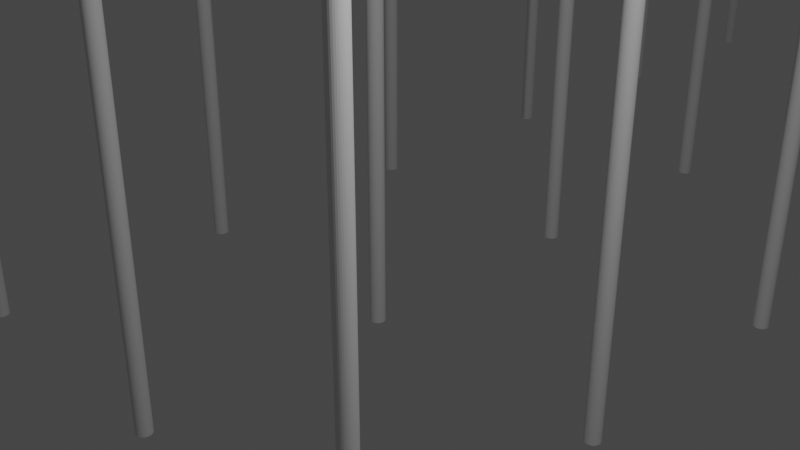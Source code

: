 # Source: pier_0003.blend  (saved by Blender 2.81.16; exported with 4.5.12 LTS)
import bpy
from mathutils import Matrix  # noqa: F401  (used for matrix-valued properties, if any)

bpy.ops.wm.read_factory_settings(use_empty=True)
scene = bpy.context.scene
scene.name = 'Scene'

# ---- collections
col_collection = bpy.data.collections.new('Collection'); scene.collection.children.link(col_collection)

# ---- world
world_world = bpy.data.worlds.new('World'); scene.world = world_world
world_world.use_nodes = True; world_world.node_tree.nodes.clear()
_N = world_world.node_tree.nodes; _L = world_world.node_tree.links
n0 = _N.new('ShaderNodeOutputWorld'); n0.name = 'World Output'; n0.location = (300, 300)
n1 = _N.new('ShaderNodeBackground'); n1.name = 'Background'; n1.location = (10, 300)
n1.inputs[0].default_value = (0.05088, 0.05088, 0.05088, 1.0)
_L.new(n1.outputs[0], n0.inputs[0])
n0.is_active_output = True
world_world.color = (0.05088, 0.05088, 0.05088)
world_world.use_sun_shadow = False
world_world.sun_shadow_jitter_overblur = 0.0

# ---- cameras
cam_camera = bpy.data.cameras.new('Camera')
cam_camera.clip_end = 100.0
cam_camera.ortho_scale = 7.314

# ---- lights
light_light = bpy.data.lights.new('Light', 'POINT')
light_light.transmission_factor = 0.0
light_light.energy = 1000.0
light_light.shadow_soft_size = 0.1
light_light.shadow_maximum_resolution = 0.006
light_light.use_absolute_resolution = True

# ---- meshes
me_cylinder_001 = bpy.data.meshes.new('Cylinder.001')
me_cylinder_001.from_pydata([(0.0, 1.0, -1.0), (0.0, 1.0, 1.0), (0.1951, 0.9808, -1.0), (0.1951, 0.9808, 1.0), (0.3827, 0.9239, -1.0), (0.3827, 0.9239, 1.0), (0.5556, 0.8315, -1.0), (0.5556, 0.8315, 1.0), (0.7071, 0.7071, -1.0), (0.7071, 0.7071, 1.0), (0.8315, 0.5556, -1.0), (0.8315, 0.5556, 1.0), (0.9239, 0.3827, -1.0), (0.9239, 0.3827, 1.0), (0.9808, 0.1951, -1.0), (0.9808, 0.1951, 1.0), (1.0, 7.55e-08, -1.0), (1.0, 7.55e-08, 1.0), (0.9808, -0.1951, -1.0), (0.9808, -0.1951, 1.0), (0.9239, -0.3827, -1.0), (0.9239, -0.3827, 1.0), (0.8315, -0.5556, -1.0), (0.8315, -0.5556, 1.0), (0.7071, -0.7071, -1.0), (0.7071, -0.7071, 1.0), (0.5556, -0.8315, -1.0), (0.5556, -0.8315, 1.0), (0.3827, -0.9239, -1.0), (0.3827, -0.9239, 1.0), (0.1951, -0.9808, -1.0), (0.1951, -0.9808, 1.0), (-3.258e-07, -1.0, -1.0), (-3.258e-07, -1.0, 1.0), (-0.1951, -0.9808, -1.0), (-0.1951, -0.9808, 1.0), (-0.3827, -0.9239, -1.0), (-0.3827, -0.9239, 1.0), (-0.5556, -0.8315, -1.0), (-0.5556, -0.8315, 1.0), (-0.7071, -0.7071, -1.0), (-0.7071, -0.7071, 1.0), (-0.8315, -0.5556, -1.0), (-0.8315, -0.5556, 1.0), (-0.9239, -0.3827, -1.0), (-0.9239, -0.3827, 1.0), (-0.9808, -0.1951, -1.0), (-0.9808, -0.1951, 1.0), (-1.0, 9.656e-07, -1.0), (-1.0, 9.656e-07, 1.0), (-0.9808, 0.1951, -1.0), (-0.9808, 0.1951, 1.0), (-0.9239, 0.3827, -1.0), (-0.9239, 0.3827, 1.0), (-0.8315, 0.5556, -1.0), (-0.8315, 0.5556, 1.0), (-0.7071, 0.7071, -1.0), (-0.7071, 0.7071, 1.0), (-0.5556, 0.8315, -1.0), (-0.5556, 0.8315, 1.0), (-0.3827, 0.9239, -1.0), (-0.3827, 0.9239, 1.0), (-0.1951, 0.9808, -1.0), (-0.1951, 0.9808, 1.0)], [], [(0, 1, 3, 2), (2, 3, 5, 4), (4, 5, 7, 6), (6, 7, 9, 8), (8, 9, 11, 10), (10, 11, 13, 12), (12, 13, 15, 14), (14, 15, 17, 16), (16, 17, 19, 18), (18, 19, 21, 20), (20, 21, 23, 22), (22, 23, 25, 24), (24, 25, 27, 26), (26, 27, 29, 28), (28, 29, 31, 30), (30, 31, 33, 32), (32, 33, 35, 34), (34, 35, 37, 36), (36, 37, 39, 38), (38, 39, 41, 40), (40, 41, 43, 42), (42, 43, 45, 44), (44, 45, 47, 46), (46, 47, 49, 48), (48, 49, 51, 50), (50, 51, 53, 52), (52, 53, 55, 54), (54, 55, 57, 56), (56, 57, 59, 58), (58, 59, 61, 60), (3, 1, 63, 61, 59, 57, 55, 53, 51, 49, 47, 45, 43, 41, 39, 37, 35, 33, 31, 29, 27, 25, 23, 21, 19, 17, 15, 13, 11, 9, 7, 5), (60, 61, 63, 62), (62, 63, 1, 0), (0, 2, 4, 6, 8, 10, 12, 14, 16, 18, 20, 22, 24, 26, 28, 30, 32, 34, 36, 38, 40, 42, 44, 46, 48, 50, 52, 54, 56, 58, 60, 62)])
_uv = me_cylinder_001.uv_layers.new(name='UVMap')
_uv.uv.foreach_set('vector', [1.0, 0.5, 1.0, 1.0, 0.9688, 1.0, 0.9688, 0.5, 0.9688, 0.5, 0.9688, 1.0, 0.9375, 1.0, 0.9375, 0.5, 0.9375, 0.5, 0.9375, 1.0, 0.9062, 1.0, 0.9062, 0.5, 0.9062, 0.5, 0.9062, 1.0, 0.875, 1.0, 0.875, 0.5, 0.875, 0.5, 0.875, 1.0, 0.8438, 1.0, 0.8438, 0.5, 0.8438, 0.5, 0.8438, 1.0, 0.8125, 1.0, 0.8125, 0.5, 0.8125, 0.5, 0.8125, 1.0, 0.7812, 1.0, 0.7812, 0.5, 0.7812, 0.5, 0.7812, 1.0, 0.75, 1.0, 0.75, 0.5, 0.75, 0.5, 0.75, 1.0, 0.7188, 1.0, 0.7188, 0.5, 0.7188, 0.5, 0.7188, 1.0, 0.6875, 1.0, 0.6875, 0.5, 0.6875, 0.5, 0.6875, 1.0, 0.6562, 1.0, 0.6562, 0.5, 0.6562, 0.5, 0.6562, 1.0, 0.625, 1.0, 0.625, 0.5, 0.625, 0.5, 0.625, 1.0, 0.5938, 1.0, 0.5938, 0.5, 0.5938, 0.5, 0.5938, 1.0, 0.5625, 1.0, 0.5625, 0.5, 0.5625, 0.5, 0.5625, 1.0, 0.5312, 1.0, 0.5312, 0.5, 0.5312, 0.5, 0.5312, 1.0, 0.5, 1.0, 0.5, 0.5, 0.5, 0.5, 0.5, 1.0, 0.4688, 1.0, 0.4688, 0.5, 0.4688, 0.5, 0.4688, 1.0, 0.4375, 1.0, 0.4375, 0.5, 0.4375, 0.5, 0.4375, 1.0, 0.4062, 1.0, 0.4062, 0.5, 0.4062, 0.5, 0.4062, 1.0, 0.375, 1.0, 0.375, 0.5, 0.375, 0.5, 0.375, 1.0, 0.3438, 1.0, 0.3438, 0.5, 0.3438, 0.5, 0.3438, 1.0, 0.3125, 1.0, 0.3125, 0.5, 0.3125, 0.5, 0.3125, 1.0, 0.2812, 1.0, 0.2812, 0.5, 0.2812, 0.5, 0.2812, 1.0, 0.25, 1.0, 0.25, 0.5, 0.25, 0.5, 0.25, 1.0, 0.2188, 1.0, 0.2188, 0.5, 0.2188, 0.5, 0.2188, 1.0, 0.1875, 1.0, 0.1875, 0.5, 0.1875, 0.5, 0.1875, 1.0, 0.1562, 1.0, 0.1562, 0.5, 0.1562, 0.5, 0.1562, 1.0, 0.125, 1.0, 0.125, 0.5, 0.125, 0.5, 0.125, 1.0, 0.09375, 1.0, 0.09375, 0.5, 0.09375, 0.5, 0.09375, 1.0, 0.0625, 1.0, 0.0625, 0.5, 0.2968, 0.4854, 0.25, 0.49, 0.2032, 0.4854, 0.1582, 0.4717, 0.1167, 0.4496, 0.08029, 0.4197, 0.05045, 0.3833, 0.02827, 0.3418, 0.01461, 0.2968, 0.01, 0.25, 0.01461, 0.2032, 0.02827, 0.1582, 0.05045, 0.1167, 0.08029, 0.08029, 0.1167, 0.05045, 0.1582, 0.02827, 0.2032, 0.01461, 0.25, 0.01, 0.2968, 0.01461, 0.3418, 0.02827, 0.3833, 0.05045, 0.4197, 0.08029, 0.4496, 0.1167, 0.4717, 0.1582, 0.4854, 0.2032, 0.49, 0.25, 0.4854, 0.2968, 0.4717, 0.3418, 0.4496, 0.3833, 0.4197, 0.4197, 0.3833, 0.4496, 0.3418, 0.4717, 0.0625, 0.5, 0.0625, 1.0, 0.03125, 1.0, 0.03125, 0.5, 0.03125, 0.5, 0.03125, 1.0, 0.0, 1.0, 0.0, 0.5, 0.75, 0.49, 0.7968, 0.4854, 0.8418, 0.4717, 0.8833, 0.4496, 0.9197, 0.4197, 0.9496, 0.3833, 0.9717, 0.3418, 0.9854, 0.2968, 0.99, 0.25, 0.9854, 0.2032, 0.9717, 0.1582, 0.9496, 0.1167, 0.9197, 0.08029, 0.8833, 0.05045, 0.8418, 0.02827, 0.7968, 0.01461, 0.75, 0.01, 0.7032, 0.01461, 0.6582, 0.02827, 0.6167, 0.05045, 0.5803, 0.08029, 0.5504, 0.1167, 0.5283, 0.1582, 0.5146, 0.2032, 0.51, 0.25, 0.5146, 0.2968, 0.5283, 0.3418, 0.5504, 0.3833, 0.5803, 0.4197, 0.6167, 0.4496, 0.6582, 0.4717, 0.7032, 0.4854])
me_cylinder_001.use_remesh_fix_poles = True
me_cylinder_001.use_remesh_preserve_attributes = False
me_cylinder_001.use_mirror_vertex_groups = False
me_cylinder_001.update()

# ---- objects
ob_light = bpy.data.objects.new('Light', light_light)
ob_camera = bpy.data.objects.new('Camera', cam_camera)
ob_cylinder_001 = bpy.data.objects.new('Cylinder.001', me_cylinder_001)

# ---- transforms, parenting, visibility, modifiers, constraints
ob_light.location = (4.076, 1.005, 5.904)
ob_light.rotation_euler = (0.6503, 0.05522, 1.866)
ob_light.lock_rotations_4d = False
ob_light.empty_display_type = 'ARROWS'
ob_light.color = (0.0, 0.0, 0.0, 0.0)
ob_light.lineart.crease_threshold = 0.0
ob_camera.location = (7.359, -6.926, 4.958)
ob_camera.rotation_euler = (1.109, 0.0, 0.8149)
ob_camera.lock_rotations_4d = False
ob_camera.empty_display_type = 'ARROWS'
ob_camera.color = (0.0, 0.0, 0.0, 0.0)
ob_camera.display_type = 'WIRE'
ob_camera.lineart.crease_threshold = 0.0
ob_cylinder_001.location = (-11.2, 0.08169, -0.04608)
ob_cylinder_001.scale = (0.15, 0.15, 6.0)
ob_cylinder_001.lineart.crease_threshold = 0.0
_m = ob_cylinder_001.modifiers.new('Array', 'ARRAY')
_m.count = 20
_m.use_constant_offset = True
_m.constant_offset_displace = (0.0, 12.0, 0.0)
_m.relative_offset_displace = (0.0, 11.0, 0.0)
_m = ob_cylinder_001.modifiers.new('Array.001', 'ARRAY')
_m.count = 3
_m.use_constant_offset = True
_m.constant_offset_displace = (12.0, 0.0, 0.0)
_m.relative_offset_displace = (11.0, 0.0, 0.0)

# ---- collection membership
col_collection.objects.link(ob_light)
col_collection.objects.link(ob_camera)
col_collection.objects.link(ob_cylinder_001)

# ---- scene / render settings (as saved in the file)
scene.camera = ob_camera
scene.frame_start = 1; scene.frame_end = 250; scene.frame_set(1)
scene.render.engine = 'BLENDER_EEVEE_NEXT'
scene.cycles.use_denoising = False
scene.cycles.samples = 128
scene.cycles.sampling_pattern = 'TABULATED_SOBOL'
scene.cycles.use_adaptive_sampling = False
scene.cycles.use_light_tree = False
scene.view_settings.view_transform = 'Filmic'
bpy.context.view_layer.update()
